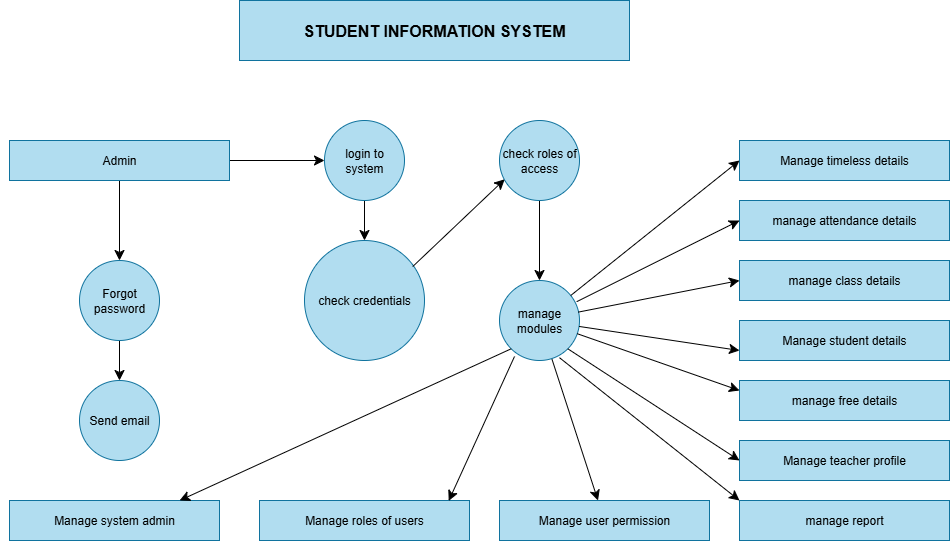

The diagram above was exported from draw.io. Its source (the exported page's mxGraphModel, read from the mxfile embedded in the PNG):
<mxGraphModel dx="994" dy="622" grid="1" gridSize="10" guides="1" tooltips="1" connect="1" arrows="1" fold="1" page="1" pageScale="1" pageWidth="850" pageHeight="1100" math="0" shadow="0">
  <root>
    <mxCell id="0" />
    <mxCell id="1" parent="0" />
    <mxCell id="NNW1BZ9JBu0XkIcanS3c-1" value="&lt;b&gt;&lt;font style=&quot;font-size: 16px;&quot;&gt;STUDENT INFORMATION SYSTEM&lt;/font&gt;&lt;/b&gt;" style="rounded=0;whiteSpace=wrap;html=1;fillColor=#b1ddf0;strokeColor=#10739e;" parent="1" vertex="1">
      <mxGeometry x="260" y="20" width="390" height="60" as="geometry" />
    </mxCell>
    <mxCell id="NNW1BZ9JBu0XkIcanS3c-58" value="" style="edgeStyle=none;curved=1;rounded=0;orthogonalLoop=1;jettySize=auto;html=1;fontSize=12;startSize=8;endSize=8;" parent="1" source="NNW1BZ9JBu0XkIcanS3c-2" target="NNW1BZ9JBu0XkIcanS3c-9" edge="1">
      <mxGeometry relative="1" as="geometry" />
    </mxCell>
    <mxCell id="NNW1BZ9JBu0XkIcanS3c-2" value="login to system" style="ellipse;whiteSpace=wrap;html=1;aspect=fixed;fillColor=#b1ddf0;strokeColor=#10739e;" parent="1" vertex="1">
      <mxGeometry x="345" y="140" width="80" height="80" as="geometry" />
    </mxCell>
    <mxCell id="NNW1BZ9JBu0XkIcanS3c-34" value="" style="edgeStyle=none;curved=1;rounded=0;orthogonalLoop=1;jettySize=auto;html=1;fontSize=12;startSize=8;endSize=8;" parent="1" target="NNW1BZ9JBu0XkIcanS3c-2" edge="1">
      <mxGeometry relative="1" as="geometry">
        <mxPoint x="250" y="180" as="sourcePoint" />
      </mxGeometry>
    </mxCell>
    <mxCell id="NNW1BZ9JBu0XkIcanS3c-35" value="" style="edgeStyle=none;curved=1;rounded=0;orthogonalLoop=1;jettySize=auto;html=1;fontSize=12;startSize=8;endSize=8;" parent="1" source="NNW1BZ9JBu0XkIcanS3c-3" target="NNW1BZ9JBu0XkIcanS3c-4" edge="1">
      <mxGeometry relative="1" as="geometry" />
    </mxCell>
    <mxCell id="NNW1BZ9JBu0XkIcanS3c-3" value="Admin" style="rounded=0;whiteSpace=wrap;html=1;fillColor=#b1ddf0;strokeColor=#10739e;" parent="1" vertex="1">
      <mxGeometry x="30" y="160" width="220" height="40" as="geometry" />
    </mxCell>
    <mxCell id="NNW1BZ9JBu0XkIcanS3c-36" value="" style="edgeStyle=none;curved=1;rounded=0;orthogonalLoop=1;jettySize=auto;html=1;fontSize=12;startSize=8;endSize=8;" parent="1" source="NNW1BZ9JBu0XkIcanS3c-4" target="NNW1BZ9JBu0XkIcanS3c-5" edge="1">
      <mxGeometry relative="1" as="geometry" />
    </mxCell>
    <mxCell id="NNW1BZ9JBu0XkIcanS3c-4" value="Forgot password" style="ellipse;whiteSpace=wrap;html=1;aspect=fixed;fillColor=#b1ddf0;strokeColor=#10739e;" parent="1" vertex="1">
      <mxGeometry x="100" y="280" width="80" height="80" as="geometry" />
    </mxCell>
    <mxCell id="NNW1BZ9JBu0XkIcanS3c-5" value="Send email" style="ellipse;whiteSpace=wrap;html=1;aspect=fixed;fillColor=#b1ddf0;strokeColor=#10739e;" parent="1" vertex="1">
      <mxGeometry x="100" y="400" width="80" height="80" as="geometry" />
    </mxCell>
    <mxCell id="NNW1BZ9JBu0XkIcanS3c-9" value="check credentials" style="ellipse;whiteSpace=wrap;html=1;aspect=fixed;fillColor=#b1ddf0;strokeColor=#10739e;" parent="1" vertex="1">
      <mxGeometry x="325" y="260" width="120" height="120" as="geometry" />
    </mxCell>
    <mxCell id="NNW1BZ9JBu0XkIcanS3c-46" value="" style="edgeStyle=none;curved=1;rounded=0;orthogonalLoop=1;jettySize=auto;html=1;fontSize=12;startSize=8;endSize=8;" parent="1" source="NNW1BZ9JBu0XkIcanS3c-14" target="NNW1BZ9JBu0XkIcanS3c-40" edge="1">
      <mxGeometry relative="1" as="geometry" />
    </mxCell>
    <mxCell id="NNW1BZ9JBu0XkIcanS3c-14" value="manage modules" style="ellipse;whiteSpace=wrap;html=1;aspect=fixed;fillColor=#b1ddf0;strokeColor=#10739e;" parent="1" vertex="1">
      <mxGeometry x="520" y="300" width="80" height="80" as="geometry" />
    </mxCell>
    <mxCell id="NNW1BZ9JBu0XkIcanS3c-15" value="Manage system admin" style="rounded=0;whiteSpace=wrap;html=1;fillColor=#b1ddf0;strokeColor=#10739e;" parent="1" vertex="1">
      <mxGeometry x="30" y="520" width="210" height="40" as="geometry" />
    </mxCell>
    <mxCell id="NNW1BZ9JBu0XkIcanS3c-16" style="edgeStyle=none;curved=1;rounded=0;orthogonalLoop=1;jettySize=auto;html=1;exitX=0;exitY=0.5;exitDx=0;exitDy=0;fontSize=12;startSize=8;endSize=8;fillColor=#b1ddf0;strokeColor=#10739e;" parent="1" source="NNW1BZ9JBu0XkIcanS3c-15" target="NNW1BZ9JBu0XkIcanS3c-15" edge="1">
      <mxGeometry relative="1" as="geometry" />
    </mxCell>
    <mxCell id="NNW1BZ9JBu0XkIcanS3c-17" value="Manage timeless details" style="rounded=0;whiteSpace=wrap;html=1;fillColor=#b1ddf0;strokeColor=#10739e;" parent="1" vertex="1">
      <mxGeometry x="760" y="160" width="210" height="40" as="geometry" />
    </mxCell>
    <mxCell id="NNW1BZ9JBu0XkIcanS3c-37" value="" style="edgeStyle=none;curved=1;rounded=0;orthogonalLoop=1;jettySize=auto;html=1;fontSize=12;startSize=8;endSize=8;" parent="1" source="NNW1BZ9JBu0XkIcanS3c-21" target="NNW1BZ9JBu0XkIcanS3c-14" edge="1">
      <mxGeometry relative="1" as="geometry" />
    </mxCell>
    <mxCell id="NNW1BZ9JBu0XkIcanS3c-21" value="check roles of access" style="ellipse;whiteSpace=wrap;html=1;aspect=fixed;fillColor=#b1ddf0;strokeColor=#10739e;" parent="1" vertex="1">
      <mxGeometry x="520" y="140" width="80" height="80" as="geometry" />
    </mxCell>
    <mxCell id="NNW1BZ9JBu0XkIcanS3c-27" value="manage attendance details" style="rounded=0;whiteSpace=wrap;html=1;fillColor=#b1ddf0;strokeColor=#10739e;" parent="1" vertex="1">
      <mxGeometry x="760" y="220" width="210" height="40" as="geometry" />
    </mxCell>
    <mxCell id="NNW1BZ9JBu0XkIcanS3c-28" value="Manage student details" style="rounded=0;whiteSpace=wrap;html=1;fillColor=#b1ddf0;strokeColor=#10739e;" parent="1" vertex="1">
      <mxGeometry x="760" y="340" width="210" height="40" as="geometry" />
    </mxCell>
    <mxCell id="NNW1BZ9JBu0XkIcanS3c-30" value="manage class details" style="rounded=0;whiteSpace=wrap;html=1;fillColor=#b1ddf0;strokeColor=#10739e;" parent="1" vertex="1">
      <mxGeometry x="760" y="280" width="210" height="40" as="geometry" />
    </mxCell>
    <mxCell id="NNW1BZ9JBu0XkIcanS3c-31" value="manage free details" style="rounded=0;whiteSpace=wrap;html=1;fillColor=#b1ddf0;strokeColor=#10739e;" parent="1" vertex="1">
      <mxGeometry x="760" y="400" width="210" height="40" as="geometry" />
    </mxCell>
    <mxCell id="NNW1BZ9JBu0XkIcanS3c-32" value="Manage teacher profile" style="rounded=0;whiteSpace=wrap;html=1;fillColor=#b1ddf0;strokeColor=#10739e;" parent="1" vertex="1">
      <mxGeometry x="760" y="460" width="210" height="40" as="geometry" />
    </mxCell>
    <mxCell id="NNW1BZ9JBu0XkIcanS3c-33" value="manage report" style="rounded=0;whiteSpace=wrap;html=1;fillColor=#b1ddf0;strokeColor=#10739e;" parent="1" vertex="1">
      <mxGeometry x="760" y="520" width="210" height="40" as="geometry" />
    </mxCell>
    <mxCell id="NNW1BZ9JBu0XkIcanS3c-39" value="Manage roles of users" style="rounded=0;whiteSpace=wrap;html=1;fillColor=#b1ddf0;strokeColor=#10739e;" parent="1" vertex="1">
      <mxGeometry x="280" y="520" width="210" height="40" as="geometry" />
    </mxCell>
    <mxCell id="NNW1BZ9JBu0XkIcanS3c-40" value="Manage user permission" style="rounded=0;whiteSpace=wrap;html=1;fillColor=#b1ddf0;strokeColor=#10739e;" parent="1" vertex="1">
      <mxGeometry x="520" y="520" width="210" height="40" as="geometry" />
    </mxCell>
    <mxCell id="NNW1BZ9JBu0XkIcanS3c-41" value="" style="endArrow=classic;html=1;rounded=0;fontSize=12;startSize=8;endSize=8;curved=1;entryX=0.81;entryY=0;entryDx=0;entryDy=0;entryPerimeter=0;exitX=0;exitY=1;exitDx=0;exitDy=0;" parent="1" source="NNW1BZ9JBu0XkIcanS3c-14" target="NNW1BZ9JBu0XkIcanS3c-15" edge="1">
      <mxGeometry width="50" height="50" relative="1" as="geometry">
        <mxPoint x="300" y="430" as="sourcePoint" />
        <mxPoint x="350" y="380" as="targetPoint" />
      </mxGeometry>
    </mxCell>
    <mxCell id="NNW1BZ9JBu0XkIcanS3c-44" value="" style="endArrow=classic;html=1;rounded=0;fontSize=12;startSize=8;endSize=8;curved=1;entryX=0.901;entryY=0.01;entryDx=0;entryDy=0;entryPerimeter=0;" parent="1" target="NNW1BZ9JBu0XkIcanS3c-39" edge="1">
      <mxGeometry width="50" height="50" relative="1" as="geometry">
        <mxPoint x="535" y="376" as="sourcePoint" />
        <mxPoint x="550" y="490" as="targetPoint" />
      </mxGeometry>
    </mxCell>
    <mxCell id="NNW1BZ9JBu0XkIcanS3c-47" value="" style="endArrow=classic;html=1;rounded=0;fontSize=12;startSize=8;endSize=8;curved=1;entryX=0;entryY=0.5;entryDx=0;entryDy=0;" parent="1" source="NNW1BZ9JBu0XkIcanS3c-14" target="NNW1BZ9JBu0XkIcanS3c-17" edge="1">
      <mxGeometry width="50" height="50" relative="1" as="geometry">
        <mxPoint x="470" y="360" as="sourcePoint" />
        <mxPoint x="520" y="310" as="targetPoint" />
      </mxGeometry>
    </mxCell>
    <mxCell id="NNW1BZ9JBu0XkIcanS3c-50" value="" style="endArrow=classic;html=1;rounded=0;fontSize=12;startSize=8;endSize=8;curved=1;entryX=0;entryY=0.5;entryDx=0;entryDy=0;exitX=0.965;exitY=0.265;exitDx=0;exitDy=0;exitPerimeter=0;" parent="1" source="NNW1BZ9JBu0XkIcanS3c-14" target="NNW1BZ9JBu0XkIcanS3c-27" edge="1">
      <mxGeometry width="50" height="50" relative="1" as="geometry">
        <mxPoint x="590" y="320" as="sourcePoint" />
        <mxPoint x="750" y="242" as="targetPoint" />
      </mxGeometry>
    </mxCell>
    <mxCell id="NNW1BZ9JBu0XkIcanS3c-51" value="" style="endArrow=classic;html=1;rounded=0;fontSize=12;startSize=8;endSize=8;curved=1;entryX=0;entryY=0.5;entryDx=0;entryDy=0;exitX=0.985;exitY=0.395;exitDx=0;exitDy=0;exitPerimeter=0;" parent="1" source="NNW1BZ9JBu0XkIcanS3c-14" target="NNW1BZ9JBu0XkIcanS3c-30" edge="1">
      <mxGeometry width="50" height="50" relative="1" as="geometry">
        <mxPoint x="610" y="330" as="sourcePoint" />
        <mxPoint x="520" y="310" as="targetPoint" />
      </mxGeometry>
    </mxCell>
    <mxCell id="NNW1BZ9JBu0XkIcanS3c-52" value="" style="endArrow=classic;html=1;rounded=0;fontSize=12;startSize=8;endSize=8;curved=1;entryX=0;entryY=0.75;entryDx=0;entryDy=0;" parent="1" source="NNW1BZ9JBu0XkIcanS3c-14" target="NNW1BZ9JBu0XkIcanS3c-28" edge="1">
      <mxGeometry width="50" height="50" relative="1" as="geometry">
        <mxPoint x="470" y="360" as="sourcePoint" />
        <mxPoint x="520" y="310" as="targetPoint" />
      </mxGeometry>
    </mxCell>
    <mxCell id="NNW1BZ9JBu0XkIcanS3c-53" value="" style="endArrow=classic;html=1;rounded=0;fontSize=12;startSize=8;endSize=8;curved=1;entryX=0;entryY=0.25;entryDx=0;entryDy=0;" parent="1" source="NNW1BZ9JBu0XkIcanS3c-14" target="NNW1BZ9JBu0XkIcanS3c-31" edge="1">
      <mxGeometry width="50" height="50" relative="1" as="geometry">
        <mxPoint x="470" y="360" as="sourcePoint" />
        <mxPoint x="520" y="310" as="targetPoint" />
      </mxGeometry>
    </mxCell>
    <mxCell id="NNW1BZ9JBu0XkIcanS3c-54" value="" style="endArrow=classic;html=1;rounded=0;fontSize=12;startSize=8;endSize=8;curved=1;entryX=0;entryY=0.5;entryDx=0;entryDy=0;exitX=1;exitY=1;exitDx=0;exitDy=0;" parent="1" source="NNW1BZ9JBu0XkIcanS3c-14" target="NNW1BZ9JBu0XkIcanS3c-32" edge="1">
      <mxGeometry width="50" height="50" relative="1" as="geometry">
        <mxPoint x="470" y="360" as="sourcePoint" />
        <mxPoint x="520" y="310" as="targetPoint" />
      </mxGeometry>
    </mxCell>
    <mxCell id="NNW1BZ9JBu0XkIcanS3c-56" value="" style="endArrow=classic;html=1;rounded=0;fontSize=12;startSize=8;endSize=8;curved=1;exitX=0.805;exitY=0.965;exitDx=0;exitDy=0;entryX=0;entryY=0;entryDx=0;entryDy=0;exitPerimeter=0;" parent="1" target="NNW1BZ9JBu0XkIcanS3c-33" edge="1">
      <mxGeometry width="50" height="50" relative="1" as="geometry">
        <mxPoint x="580.0000000000001" y="377.20000000000005" as="sourcePoint" />
        <mxPoint x="755.6" y="530" as="targetPoint" />
      </mxGeometry>
    </mxCell>
    <mxCell id="NNW1BZ9JBu0XkIcanS3c-57" value="" style="endArrow=classic;html=1;rounded=0;fontSize=12;startSize=8;endSize=8;curved=1;exitX=0.902;exitY=0.217;exitDx=0;exitDy=0;exitPerimeter=0;entryX=0.065;entryY=0.735;entryDx=0;entryDy=0;entryPerimeter=0;" parent="1" source="NNW1BZ9JBu0XkIcanS3c-9" target="NNW1BZ9JBu0XkIcanS3c-21" edge="1">
      <mxGeometry width="50" height="50" relative="1" as="geometry">
        <mxPoint x="470" y="360" as="sourcePoint" />
        <mxPoint x="520" y="310" as="targetPoint" />
      </mxGeometry>
    </mxCell>
  </root>
</mxGraphModel>